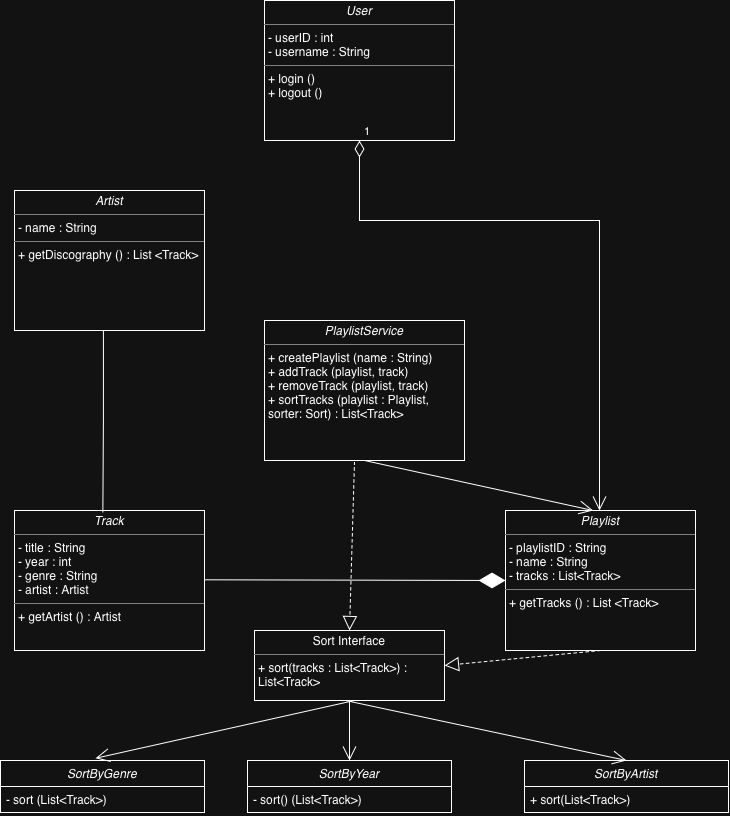

The diagram above was exported from draw.io. Its source (the exported page's mxGraphModel, read from the mxfile embedded in the PNG):
<mxGraphModel dx="1265" dy="714" grid="1" gridSize="10" guides="1" tooltips="1" connect="1" arrows="1" fold="1" page="1" pageScale="1" pageWidth="850" pageHeight="1100" math="0" shadow="0">
  <root>
    <mxCell id="0" />
    <mxCell id="1" parent="0" />
    <mxCell id="q77x2-0uLlqhgUMtsCOF-1" parent="1" style="verticalAlign=top;align=left;overflow=fill;html=1;whiteSpace=wrap;" value="&lt;p style=&quot;margin:0px;margin-top:4px;text-align:center;&quot;&gt;&lt;i&gt;User&lt;/i&gt;&lt;/p&gt;&lt;hr size=&quot;1&quot; style=&quot;border-style:solid;&quot;&gt;&lt;p style=&quot;margin:0px;margin-left:4px;&quot;&gt;- userID : int&lt;br&gt;- username : String&lt;/p&gt;&lt;hr size=&quot;1&quot; style=&quot;border-style:solid;&quot;&gt;&lt;p style=&quot;margin:0px;margin-left:4px;&quot;&gt;+ login ()&lt;/p&gt;&lt;p style=&quot;margin:0px;margin-left:4px;&quot;&gt;+ logout ()&lt;/p&gt;" vertex="1">
      <mxGeometry height="140" width="190" x="330" y="60" as="geometry" />
    </mxCell>
    <mxCell id="q77x2-0uLlqhgUMtsCOF-2" parent="1" style="verticalAlign=top;align=left;overflow=fill;html=1;whiteSpace=wrap;" value="&lt;p style=&quot;margin:0px;margin-top:4px;text-align:center;&quot;&gt;&lt;i&gt;Artist&lt;/i&gt;&lt;/p&gt;&lt;hr size=&quot;1&quot; style=&quot;border-style:solid;&quot;&gt;&lt;p style=&quot;margin:0px;margin-left:4px;&quot;&gt;- name : String&lt;br&gt;&lt;/p&gt;&lt;hr size=&quot;1&quot; style=&quot;border-style:solid;&quot;&gt;&lt;p style=&quot;margin:0px;margin-left:4px;&quot;&gt;+ getDiscography () : List &amp;lt;Track&amp;gt;&lt;/p&gt;" vertex="1">
      <mxGeometry height="140" width="190" x="80" y="250" as="geometry" />
    </mxCell>
    <mxCell id="q77x2-0uLlqhgUMtsCOF-3" parent="1" style="verticalAlign=top;align=left;overflow=fill;html=1;whiteSpace=wrap;" value="&lt;p style=&quot;margin:0px;margin-top:4px;text-align:center;&quot;&gt;&lt;i&gt;Track&lt;/i&gt;&lt;/p&gt;&lt;hr size=&quot;1&quot; style=&quot;border-style:solid;&quot;&gt;&lt;p style=&quot;margin:0px;margin-left:4px;&quot;&gt;- title : String&amp;nbsp;&lt;/p&gt;&lt;p style=&quot;margin:0px;margin-left:4px;&quot;&gt;- year : int&lt;br&gt;&lt;/p&gt;&lt;p style=&quot;margin:0px;margin-left:4px;&quot;&gt;- genre : String&lt;/p&gt;&lt;p style=&quot;margin:0px;margin-left:4px;&quot;&gt;- artist : Artist&lt;/p&gt;&lt;hr size=&quot;1&quot; style=&quot;border-style:solid;&quot;&gt;&lt;p style=&quot;margin:0px;margin-left:4px;&quot;&gt;+ getArtist () : Artist&lt;/p&gt;" vertex="1">
      <mxGeometry height="140" width="190" x="80" y="570" as="geometry" />
    </mxCell>
    <mxCell id="q77x2-0uLlqhgUMtsCOF-4" parent="1" style="verticalAlign=top;align=left;overflow=fill;html=1;whiteSpace=wrap;" value="&lt;p style=&quot;margin:0px;margin-top:4px;text-align:center;&quot;&gt;&lt;i&gt;Playlist&lt;/i&gt;&lt;/p&gt;&lt;hr size=&quot;1&quot; style=&quot;border-style:solid;&quot;&gt;&lt;p style=&quot;margin:0px;margin-left:4px;&quot;&gt;- playlistID : String&amp;nbsp;&lt;br&gt;- name : String&lt;/p&gt;&lt;p style=&quot;margin:0px;margin-left:4px;&quot;&gt;- tracks : List&amp;lt;Track&amp;gt;&lt;/p&gt;&lt;hr size=&quot;1&quot; style=&quot;border-style:solid;&quot;&gt;&lt;p style=&quot;margin:0px;margin-left:4px;&quot;&gt;+ getTracks () : List &amp;lt;Track&amp;gt;&lt;/p&gt;" vertex="1">
      <mxGeometry height="140" width="190" x="571" y="570" as="geometry" />
    </mxCell>
    <mxCell id="q77x2-0uLlqhgUMtsCOF-10" edge="1" parent="1" style="endArrow=diamondThin;endFill=1;endSize=24;html=1;rounded=0;entryX=0;entryY=0.5;entryDx=0;entryDy=0;" target="q77x2-0uLlqhgUMtsCOF-4" value="">
      <mxGeometry relative="1" width="160" as="geometry">
        <mxPoint x="270" y="639.29" as="sourcePoint" />
        <mxPoint x="430" y="639.29" as="targetPoint" />
      </mxGeometry>
    </mxCell>
    <mxCell id="q77x2-0uLlqhgUMtsCOF-18" edge="1" parent="1" source="q77x2-0uLlqhgUMtsCOF-2" style="endArrow=none;html=1;edgeStyle=orthogonalEdgeStyle;rounded=0;exitX=0.468;exitY=1.002;exitDx=0;exitDy=0;exitPerimeter=0;entryX=0.465;entryY=0.014;entryDx=0;entryDy=0;entryPerimeter=0;" target="q77x2-0uLlqhgUMtsCOF-3" value="">
      <mxGeometry relative="1" as="geometry">
        <mxPoint x="120" y="470" as="sourcePoint" />
        <mxPoint x="280" y="470" as="targetPoint" />
      </mxGeometry>
    </mxCell>
    <mxCell id="q77x2-0uLlqhgUMtsCOF-21" edge="1" parent="1" source="q77x2-0uLlqhgUMtsCOF-1" style="endArrow=open;html=1;endSize=12;startArrow=diamondThin;startSize=14;startFill=0;edgeStyle=orthogonalEdgeStyle;align=left;verticalAlign=bottom;rounded=0;entryX=0.5;entryY=0;entryDx=0;entryDy=0;exitX=0.5;exitY=1;exitDx=0;exitDy=0;" target="q77x2-0uLlqhgUMtsCOF-4" value="1">
      <mxGeometry relative="1" x="-1" y="3" as="geometry">
        <Array as="points">
          <mxPoint x="425" y="280" />
          <mxPoint x="665" y="280" />
        </Array>
        <mxPoint x="420" y="250" as="sourcePoint" />
        <mxPoint x="680" y="480" as="targetPoint" />
      </mxGeometry>
    </mxCell>
    <mxCell id="W-aV10DvMlkO8wYp3xZD-10" parent="1" style="verticalAlign=top;align=left;overflow=fill;html=1;whiteSpace=wrap;" value="&lt;p style=&quot;margin:0px;margin-top:4px;text-align:center;&quot;&gt;Sort Interface&lt;/p&gt;&lt;hr size=&quot;1&quot; style=&quot;border-style:solid;&quot;&gt;&lt;p style=&quot;margin:0px;margin-left:4px;&quot;&gt;+ sort(tracks : List&amp;lt;Track&amp;gt;) : List&amp;lt;Track&amp;gt;&lt;br&gt;&lt;/p&gt;" vertex="1">
      <mxGeometry height="70" width="190" x="320" y="690" as="geometry" />
    </mxCell>
    <mxCell id="W-aV10DvMlkO8wYp3xZD-12" parent="1" style="swimlane;fontStyle=0;childLayout=stackLayout;horizontal=1;startSize=26;fillColor=none;horizontalStack=0;resizeParent=1;resizeParentMax=0;resizeLast=0;collapsible=1;marginBottom=0;whiteSpace=wrap;html=1;" value="&lt;i&gt;SortByGenre&lt;/i&gt;" vertex="1">
      <mxGeometry height="52" width="204" x="66" y="820" as="geometry" />
    </mxCell>
    <mxCell id="W-aV10DvMlkO8wYp3xZD-13" parent="W-aV10DvMlkO8wYp3xZD-12" style="text;strokeColor=none;fillColor=none;align=left;verticalAlign=top;spacingLeft=4;spacingRight=4;overflow=hidden;rotatable=0;points=[[0,0.5],[1,0.5]];portConstraint=eastwest;whiteSpace=wrap;html=1;" value="- sort (List&amp;lt;Track&amp;gt;)" vertex="1">
      <mxGeometry height="26" width="204" y="26" as="geometry" />
    </mxCell>
    <mxCell id="W-aV10DvMlkO8wYp3xZD-16" parent="1" style="swimlane;fontStyle=0;childLayout=stackLayout;horizontal=1;startSize=26;fillColor=none;horizontalStack=0;resizeParent=1;resizeParentMax=0;resizeLast=0;collapsible=1;marginBottom=0;whiteSpace=wrap;html=1;" value="&lt;i&gt;SortByArtist&lt;/i&gt;" vertex="1">
      <mxGeometry height="52" width="204" x="590" y="820" as="geometry" />
    </mxCell>
    <mxCell id="W-aV10DvMlkO8wYp3xZD-18" parent="W-aV10DvMlkO8wYp3xZD-16" style="text;strokeColor=none;fillColor=none;align=left;verticalAlign=top;spacingLeft=4;spacingRight=4;overflow=hidden;rotatable=0;points=[[0,0.5],[1,0.5]];portConstraint=eastwest;whiteSpace=wrap;html=1;" value="+ sort(List&amp;lt;Track&amp;gt;)" vertex="1">
      <mxGeometry height="26" width="204" y="26" as="geometry" />
    </mxCell>
    <mxCell id="W-aV10DvMlkO8wYp3xZD-20" parent="1" style="swimlane;fontStyle=0;childLayout=stackLayout;horizontal=1;startSize=26;fillColor=none;horizontalStack=0;resizeParent=1;resizeParentMax=0;resizeLast=0;collapsible=1;marginBottom=0;whiteSpace=wrap;html=1;" value="&lt;i&gt;SortByYear&lt;/i&gt;" vertex="1">
      <mxGeometry height="52" width="204" x="313" y="820" as="geometry" />
    </mxCell>
    <mxCell id="W-aV10DvMlkO8wYp3xZD-21" parent="W-aV10DvMlkO8wYp3xZD-20" style="text;strokeColor=none;fillColor=none;align=left;verticalAlign=top;spacingLeft=4;spacingRight=4;overflow=hidden;rotatable=0;points=[[0,0.5],[1,0.5]];portConstraint=eastwest;whiteSpace=wrap;html=1;" value="- sort() (List&amp;lt;Track&amp;gt;)&amp;nbsp;" vertex="1">
      <mxGeometry height="26" width="204" y="26" as="geometry" />
    </mxCell>
    <mxCell id="W-aV10DvMlkO8wYp3xZD-27" parent="1" style="verticalAlign=top;align=left;overflow=fill;html=1;whiteSpace=wrap;" value="&lt;p style=&quot;margin:0px;margin-top:4px;text-align:center;&quot;&gt;&lt;i&gt;PlaylistService&lt;/i&gt;&lt;/p&gt;&lt;hr size=&quot;1&quot; style=&quot;border-style:solid;&quot;&gt;&lt;p style=&quot;margin:0px;margin-left:4px;&quot;&gt;+ createPlaylist (name : String)&lt;/p&gt;&lt;p style=&quot;margin:0px;margin-left:4px;&quot;&gt;+ addTrack (playlist, track)&lt;/p&gt;&lt;p style=&quot;margin:0px;margin-left:4px;&quot;&gt;+ removeTrack (playlist, track)&lt;/p&gt;&lt;p style=&quot;margin:0px;margin-left:4px;&quot;&gt;+ sortTracks (playlist : Playlist, sorter: Sort) : List&amp;lt;Track&amp;gt;&lt;/p&gt;" vertex="1">
      <mxGeometry height="140" width="200" x="330" y="380" as="geometry" />
    </mxCell>
    <mxCell id="W-aV10DvMlkO8wYp3xZD-28" edge="1" parent="1" style="endArrow=open;endFill=1;endSize=12;html=1;rounded=0;fontSize=12;curved=1;entryX=0.461;entryY=0;entryDx=0;entryDy=0;entryPerimeter=0;" target="q77x2-0uLlqhgUMtsCOF-4" value="">
      <mxGeometry relative="1" width="160" as="geometry">
        <mxPoint x="430" y="520" as="sourcePoint" />
        <mxPoint x="590" y="520" as="targetPoint" />
      </mxGeometry>
    </mxCell>
    <mxCell id="W-aV10DvMlkO8wYp3xZD-32" edge="1" parent="1" style="endArrow=open;endFill=1;endSize=12;html=1;rounded=0;fontSize=12;curved=1;entryX=0.466;entryY=-0.043;entryDx=0;entryDy=0;entryPerimeter=0;" target="W-aV10DvMlkO8wYp3xZD-12" value="">
      <mxGeometry relative="1" width="160" as="geometry">
        <mxPoint x="420" y="760" as="sourcePoint" />
        <mxPoint x="360" y="810" as="targetPoint" />
      </mxGeometry>
    </mxCell>
    <mxCell id="W-aV10DvMlkO8wYp3xZD-33" edge="1" parent="1" source="W-aV10DvMlkO8wYp3xZD-10" style="endArrow=open;endFill=1;endSize=12;html=1;rounded=0;fontSize=12;curved=1;entryX=0.5;entryY=0;entryDx=0;entryDy=0;exitX=0.5;exitY=1;exitDx=0;exitDy=0;" target="W-aV10DvMlkO8wYp3xZD-20" value="">
      <mxGeometry relative="1" width="160" as="geometry">
        <mxPoint x="410" y="760" as="sourcePoint" />
        <mxPoint x="746" y="750" as="targetPoint" />
      </mxGeometry>
    </mxCell>
    <mxCell id="W-aV10DvMlkO8wYp3xZD-34" edge="1" parent="1" style="endArrow=open;endFill=1;endSize=12;html=1;rounded=0;fontSize=12;curved=1;entryX=0.5;entryY=0;entryDx=0;entryDy=0;" target="W-aV10DvMlkO8wYp3xZD-16" value="">
      <mxGeometry relative="1" width="160" as="geometry">
        <mxPoint x="411" y="760" as="sourcePoint" />
        <mxPoint x="571" y="760" as="targetPoint" />
      </mxGeometry>
    </mxCell>
    <mxCell id="W-aV10DvMlkO8wYp3xZD-36" edge="1" parent="1" source="q77x2-0uLlqhgUMtsCOF-4" style="endArrow=block;dashed=1;endFill=0;endSize=12;html=1;rounded=0;fontSize=12;curved=1;entryX=1;entryY=0.5;entryDx=0;entryDy=0;exitX=0.5;exitY=1;exitDx=0;exitDy=0;" target="W-aV10DvMlkO8wYp3xZD-10" value="">
      <mxGeometry relative="1" width="160" as="geometry">
        <mxPoint x="590" y="750" as="sourcePoint" />
        <mxPoint x="750" y="750" as="targetPoint" />
      </mxGeometry>
    </mxCell>
    <mxCell id="x9CVcXeipszXdqj0eXTm-1" edge="1" parent="1" style="endArrow=block;dashed=1;endFill=0;endSize=12;html=1;rounded=0;fontSize=12;curved=1;entryX=0.5;entryY=0;entryDx=0;entryDy=0;" target="W-aV10DvMlkO8wYp3xZD-10" value="">
      <mxGeometry relative="1" width="160" as="geometry">
        <mxPoint x="420" y="521" as="sourcePoint" />
        <mxPoint x="320" y="645" as="targetPoint" />
      </mxGeometry>
    </mxCell>
  </root>
</mxGraphModel>